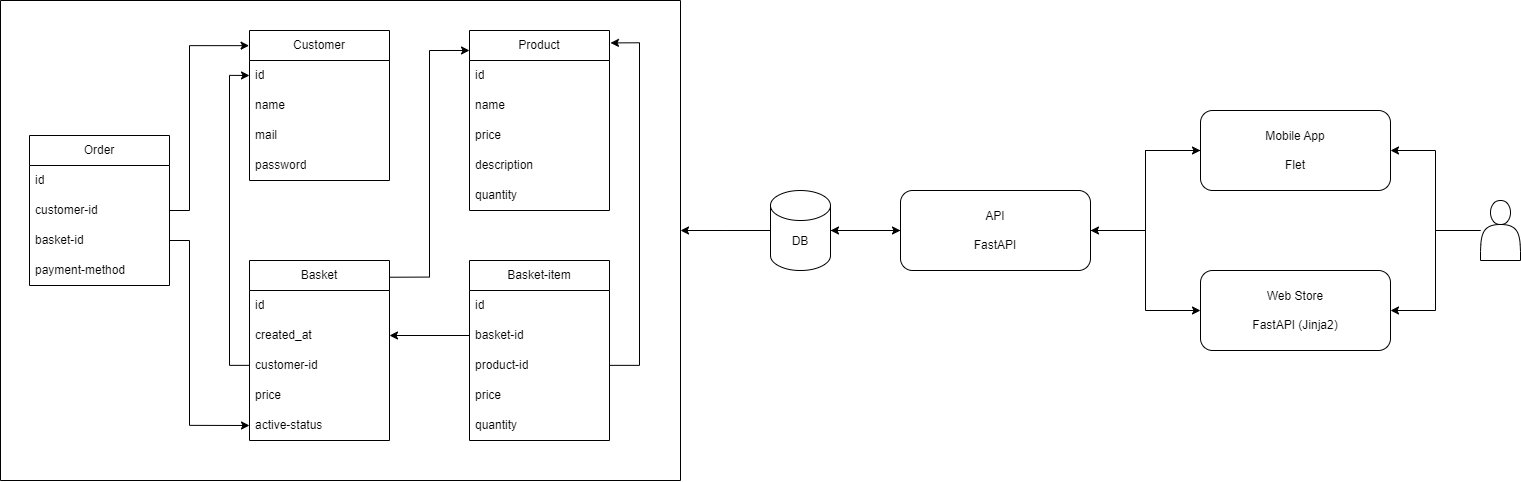

The diagram above was exported from draw.io. Its source (the exported page's mxGraphModel, read from the mxfile embedded in the PNG):
<mxGraphModel dx="4169" dy="1506" grid="1" gridSize="10" guides="1" tooltips="1" connect="1" arrows="1" fold="1" page="1" pageScale="1" pageWidth="1169" pageHeight="827" math="0" shadow="0">
  <root>
    <mxCell id="0" />
    <mxCell id="1" parent="0" />
    <mxCell id="aeFdX8Pa-2ijS7HtrnQ4-6" style="edgeStyle=orthogonalEdgeStyle;rounded=0;orthogonalLoop=1;jettySize=auto;html=1;entryX=0;entryY=0.5;entryDx=0;entryDy=0;" edge="1" parent="1" source="aeFdX8Pa-2ijS7HtrnQ4-3" target="aeFdX8Pa-2ijS7HtrnQ4-4">
      <mxGeometry relative="1" as="geometry" />
    </mxCell>
    <mxCell id="aeFdX8Pa-2ijS7HtrnQ4-7" style="edgeStyle=orthogonalEdgeStyle;rounded=0;orthogonalLoop=1;jettySize=auto;html=1;entryX=0;entryY=0.5;entryDx=0;entryDy=0;" edge="1" parent="1" source="aeFdX8Pa-2ijS7HtrnQ4-3" target="aeFdX8Pa-2ijS7HtrnQ4-5">
      <mxGeometry relative="1" as="geometry" />
    </mxCell>
    <mxCell id="aeFdX8Pa-2ijS7HtrnQ4-3" value="API&lt;div&gt;&lt;br&gt;&lt;/div&gt;&lt;div&gt;FastAPI&lt;/div&gt;" style="rounded=1;whiteSpace=wrap;html=1;" vertex="1" parent="1">
      <mxGeometry x="380" y="190" width="190" height="80" as="geometry" />
    </mxCell>
    <mxCell id="aeFdX8Pa-2ijS7HtrnQ4-11" style="edgeStyle=orthogonalEdgeStyle;rounded=0;orthogonalLoop=1;jettySize=auto;html=1;entryX=1;entryY=0.5;entryDx=0;entryDy=0;" edge="1" parent="1" source="aeFdX8Pa-2ijS7HtrnQ4-4" target="aeFdX8Pa-2ijS7HtrnQ4-3">
      <mxGeometry relative="1" as="geometry" />
    </mxCell>
    <mxCell id="aeFdX8Pa-2ijS7HtrnQ4-4" value="Mobile App&lt;div&gt;&lt;br&gt;&lt;/div&gt;&lt;div&gt;Flet&lt;/div&gt;" style="rounded=1;whiteSpace=wrap;html=1;" vertex="1" parent="1">
      <mxGeometry x="680" y="110" width="190" height="80" as="geometry" />
    </mxCell>
    <mxCell id="aeFdX8Pa-2ijS7HtrnQ4-5" value="Web Store&lt;div&gt;&lt;br&gt;&lt;/div&gt;&lt;div&gt;FastAPI (Jinja2)&lt;/div&gt;" style="rounded=1;whiteSpace=wrap;html=1;" vertex="1" parent="1">
      <mxGeometry x="680" y="270" width="190" height="80" as="geometry" />
    </mxCell>
    <mxCell id="aeFdX8Pa-2ijS7HtrnQ4-9" style="edgeStyle=orthogonalEdgeStyle;rounded=0;orthogonalLoop=1;jettySize=auto;html=1;entryX=0;entryY=0.5;entryDx=0;entryDy=0;" edge="1" parent="1" source="aeFdX8Pa-2ijS7HtrnQ4-8" target="aeFdX8Pa-2ijS7HtrnQ4-3">
      <mxGeometry relative="1" as="geometry" />
    </mxCell>
    <mxCell id="aeFdX8Pa-2ijS7HtrnQ4-59" style="edgeStyle=orthogonalEdgeStyle;rounded=0;orthogonalLoop=1;jettySize=auto;html=1;" edge="1" parent="1" source="aeFdX8Pa-2ijS7HtrnQ4-8">
      <mxGeometry relative="1" as="geometry">
        <mxPoint x="160" y="230" as="targetPoint" />
      </mxGeometry>
    </mxCell>
    <mxCell id="aeFdX8Pa-2ijS7HtrnQ4-8" value="DB" style="shape=cylinder3;whiteSpace=wrap;html=1;boundedLbl=1;backgroundOutline=1;size=15;" vertex="1" parent="1">
      <mxGeometry x="250" y="190" width="60" height="80" as="geometry" />
    </mxCell>
    <mxCell id="aeFdX8Pa-2ijS7HtrnQ4-10" style="edgeStyle=orthogonalEdgeStyle;rounded=0;orthogonalLoop=1;jettySize=auto;html=1;entryX=1;entryY=0.5;entryDx=0;entryDy=0;entryPerimeter=0;" edge="1" parent="1" source="aeFdX8Pa-2ijS7HtrnQ4-3" target="aeFdX8Pa-2ijS7HtrnQ4-8">
      <mxGeometry relative="1" as="geometry" />
    </mxCell>
    <mxCell id="aeFdX8Pa-2ijS7HtrnQ4-12" value="Product" style="swimlane;fontStyle=0;childLayout=stackLayout;horizontal=1;startSize=30;horizontalStack=0;resizeParent=1;resizeParentMax=0;resizeLast=0;collapsible=1;marginBottom=0;whiteSpace=wrap;html=1;" vertex="1" parent="1">
      <mxGeometry x="-51" y="30" width="140" height="180" as="geometry" />
    </mxCell>
    <mxCell id="aeFdX8Pa-2ijS7HtrnQ4-13" value="id" style="text;strokeColor=none;fillColor=none;align=left;verticalAlign=middle;spacingLeft=4;spacingRight=4;overflow=hidden;points=[[0,0.5],[1,0.5]];portConstraint=eastwest;rotatable=0;whiteSpace=wrap;html=1;" vertex="1" parent="aeFdX8Pa-2ijS7HtrnQ4-12">
      <mxGeometry y="30" width="140" height="30" as="geometry" />
    </mxCell>
    <mxCell id="aeFdX8Pa-2ijS7HtrnQ4-14" value="name" style="text;strokeColor=none;fillColor=none;align=left;verticalAlign=middle;spacingLeft=4;spacingRight=4;overflow=hidden;points=[[0,0.5],[1,0.5]];portConstraint=eastwest;rotatable=0;whiteSpace=wrap;html=1;" vertex="1" parent="aeFdX8Pa-2ijS7HtrnQ4-12">
      <mxGeometry y="60" width="140" height="30" as="geometry" />
    </mxCell>
    <mxCell id="aeFdX8Pa-2ijS7HtrnQ4-15" value="price" style="text;strokeColor=none;fillColor=none;align=left;verticalAlign=middle;spacingLeft=4;spacingRight=4;overflow=hidden;points=[[0,0.5],[1,0.5]];portConstraint=eastwest;rotatable=0;whiteSpace=wrap;html=1;" vertex="1" parent="aeFdX8Pa-2ijS7HtrnQ4-12">
      <mxGeometry y="90" width="140" height="30" as="geometry" />
    </mxCell>
    <mxCell id="aeFdX8Pa-2ijS7HtrnQ4-16" value="description" style="text;strokeColor=none;fillColor=none;align=left;verticalAlign=middle;spacingLeft=4;spacingRight=4;overflow=hidden;points=[[0,0.5],[1,0.5]];portConstraint=eastwest;rotatable=0;whiteSpace=wrap;html=1;" vertex="1" parent="aeFdX8Pa-2ijS7HtrnQ4-12">
      <mxGeometry y="120" width="140" height="30" as="geometry" />
    </mxCell>
    <mxCell id="aeFdX8Pa-2ijS7HtrnQ4-17" value="quantity" style="text;strokeColor=none;fillColor=none;align=left;verticalAlign=middle;spacingLeft=4;spacingRight=4;overflow=hidden;points=[[0,0.5],[1,0.5]];portConstraint=eastwest;rotatable=0;whiteSpace=wrap;html=1;" vertex="1" parent="aeFdX8Pa-2ijS7HtrnQ4-12">
      <mxGeometry y="150" width="140" height="30" as="geometry" />
    </mxCell>
    <mxCell id="aeFdX8Pa-2ijS7HtrnQ4-18" value="Customer" style="swimlane;fontStyle=0;childLayout=stackLayout;horizontal=1;startSize=30;horizontalStack=0;resizeParent=1;resizeParentMax=0;resizeLast=0;collapsible=1;marginBottom=0;whiteSpace=wrap;html=1;" vertex="1" parent="1">
      <mxGeometry x="-271" y="30" width="140" height="150" as="geometry" />
    </mxCell>
    <mxCell id="aeFdX8Pa-2ijS7HtrnQ4-19" value="id" style="text;strokeColor=none;fillColor=none;align=left;verticalAlign=middle;spacingLeft=4;spacingRight=4;overflow=hidden;points=[[0,0.5],[1,0.5]];portConstraint=eastwest;rotatable=0;whiteSpace=wrap;html=1;" vertex="1" parent="aeFdX8Pa-2ijS7HtrnQ4-18">
      <mxGeometry y="30" width="140" height="30" as="geometry" />
    </mxCell>
    <mxCell id="aeFdX8Pa-2ijS7HtrnQ4-20" value="name" style="text;strokeColor=none;fillColor=none;align=left;verticalAlign=middle;spacingLeft=4;spacingRight=4;overflow=hidden;points=[[0,0.5],[1,0.5]];portConstraint=eastwest;rotatable=0;whiteSpace=wrap;html=1;" vertex="1" parent="aeFdX8Pa-2ijS7HtrnQ4-18">
      <mxGeometry y="60" width="140" height="30" as="geometry" />
    </mxCell>
    <mxCell id="aeFdX8Pa-2ijS7HtrnQ4-21" value="mail" style="text;strokeColor=none;fillColor=none;align=left;verticalAlign=middle;spacingLeft=4;spacingRight=4;overflow=hidden;points=[[0,0.5],[1,0.5]];portConstraint=eastwest;rotatable=0;whiteSpace=wrap;html=1;" vertex="1" parent="aeFdX8Pa-2ijS7HtrnQ4-18">
      <mxGeometry y="90" width="140" height="30" as="geometry" />
    </mxCell>
    <mxCell id="aeFdX8Pa-2ijS7HtrnQ4-22" value="password" style="text;strokeColor=none;fillColor=none;align=left;verticalAlign=middle;spacingLeft=4;spacingRight=4;overflow=hidden;points=[[0,0.5],[1,0.5]];portConstraint=eastwest;rotatable=0;whiteSpace=wrap;html=1;" vertex="1" parent="aeFdX8Pa-2ijS7HtrnQ4-18">
      <mxGeometry y="120" width="140" height="30" as="geometry" />
    </mxCell>
    <mxCell id="aeFdX8Pa-2ijS7HtrnQ4-25" value="Order" style="swimlane;fontStyle=0;childLayout=stackLayout;horizontal=1;startSize=30;horizontalStack=0;resizeParent=1;resizeParentMax=0;resizeLast=0;collapsible=1;marginBottom=0;whiteSpace=wrap;html=1;" vertex="1" parent="1">
      <mxGeometry x="-491" y="135" width="140" height="150" as="geometry" />
    </mxCell>
    <mxCell id="aeFdX8Pa-2ijS7HtrnQ4-26" value="id" style="text;strokeColor=none;fillColor=none;align=left;verticalAlign=middle;spacingLeft=4;spacingRight=4;overflow=hidden;points=[[0,0.5],[1,0.5]];portConstraint=eastwest;rotatable=0;whiteSpace=wrap;html=1;" vertex="1" parent="aeFdX8Pa-2ijS7HtrnQ4-25">
      <mxGeometry y="30" width="140" height="30" as="geometry" />
    </mxCell>
    <mxCell id="aeFdX8Pa-2ijS7HtrnQ4-28" value="customer-id" style="text;strokeColor=none;fillColor=none;align=left;verticalAlign=middle;spacingLeft=4;spacingRight=4;overflow=hidden;points=[[0,0.5],[1,0.5]];portConstraint=eastwest;rotatable=0;whiteSpace=wrap;html=1;" vertex="1" parent="aeFdX8Pa-2ijS7HtrnQ4-25">
      <mxGeometry y="60" width="140" height="30" as="geometry" />
    </mxCell>
    <mxCell id="aeFdX8Pa-2ijS7HtrnQ4-27" value="basket-id" style="text;strokeColor=none;fillColor=none;align=left;verticalAlign=middle;spacingLeft=4;spacingRight=4;overflow=hidden;points=[[0,0.5],[1,0.5]];portConstraint=eastwest;rotatable=0;whiteSpace=wrap;html=1;" vertex="1" parent="aeFdX8Pa-2ijS7HtrnQ4-25">
      <mxGeometry y="90" width="140" height="30" as="geometry" />
    </mxCell>
    <mxCell id="aeFdX8Pa-2ijS7HtrnQ4-29" value="payment-method" style="text;strokeColor=none;fillColor=none;align=left;verticalAlign=middle;spacingLeft=4;spacingRight=4;overflow=hidden;points=[[0,0.5],[1,0.5]];portConstraint=eastwest;rotatable=0;whiteSpace=wrap;html=1;" vertex="1" parent="aeFdX8Pa-2ijS7HtrnQ4-25">
      <mxGeometry y="120" width="140" height="30" as="geometry" />
    </mxCell>
    <mxCell id="aeFdX8Pa-2ijS7HtrnQ4-32" value="Basket" style="swimlane;fontStyle=0;childLayout=stackLayout;horizontal=1;startSize=30;horizontalStack=0;resizeParent=1;resizeParentMax=0;resizeLast=0;collapsible=1;marginBottom=0;whiteSpace=wrap;html=1;" vertex="1" parent="1">
      <mxGeometry x="-271" y="260" width="140" height="180" as="geometry" />
    </mxCell>
    <mxCell id="aeFdX8Pa-2ijS7HtrnQ4-33" value="id" style="text;strokeColor=none;fillColor=none;align=left;verticalAlign=middle;spacingLeft=4;spacingRight=4;overflow=hidden;points=[[0,0.5],[1,0.5]];portConstraint=eastwest;rotatable=0;whiteSpace=wrap;html=1;" vertex="1" parent="aeFdX8Pa-2ijS7HtrnQ4-32">
      <mxGeometry y="30" width="140" height="30" as="geometry" />
    </mxCell>
    <mxCell id="aeFdX8Pa-2ijS7HtrnQ4-34" value="created_at" style="text;strokeColor=none;fillColor=none;align=left;verticalAlign=middle;spacingLeft=4;spacingRight=4;overflow=hidden;points=[[0,0.5],[1,0.5]];portConstraint=eastwest;rotatable=0;whiteSpace=wrap;html=1;" vertex="1" parent="aeFdX8Pa-2ijS7HtrnQ4-32">
      <mxGeometry y="60" width="140" height="30" as="geometry" />
    </mxCell>
    <mxCell id="aeFdX8Pa-2ijS7HtrnQ4-35" value="customer-id" style="text;strokeColor=none;fillColor=none;align=left;verticalAlign=middle;spacingLeft=4;spacingRight=4;overflow=hidden;points=[[0,0.5],[1,0.5]];portConstraint=eastwest;rotatable=0;whiteSpace=wrap;html=1;" vertex="1" parent="aeFdX8Pa-2ijS7HtrnQ4-32">
      <mxGeometry y="90" width="140" height="30" as="geometry" />
    </mxCell>
    <mxCell id="aeFdX8Pa-2ijS7HtrnQ4-46" value="price" style="text;strokeColor=none;fillColor=none;align=left;verticalAlign=middle;spacingLeft=4;spacingRight=4;overflow=hidden;points=[[0,0.5],[1,0.5]];portConstraint=eastwest;rotatable=0;whiteSpace=wrap;html=1;" vertex="1" parent="aeFdX8Pa-2ijS7HtrnQ4-32">
      <mxGeometry y="120" width="140" height="30" as="geometry" />
    </mxCell>
    <mxCell id="aeFdX8Pa-2ijS7HtrnQ4-45" value="active-status" style="text;strokeColor=none;fillColor=none;align=left;verticalAlign=middle;spacingLeft=4;spacingRight=4;overflow=hidden;points=[[0,0.5],[1,0.5]];portConstraint=eastwest;rotatable=0;whiteSpace=wrap;html=1;" vertex="1" parent="aeFdX8Pa-2ijS7HtrnQ4-32">
      <mxGeometry y="150" width="140" height="30" as="geometry" />
    </mxCell>
    <mxCell id="aeFdX8Pa-2ijS7HtrnQ4-37" value="Basket-item" style="swimlane;fontStyle=0;childLayout=stackLayout;horizontal=1;startSize=30;horizontalStack=0;resizeParent=1;resizeParentMax=0;resizeLast=0;collapsible=1;marginBottom=0;whiteSpace=wrap;html=1;" vertex="1" parent="1">
      <mxGeometry x="-51" y="260" width="140" height="180" as="geometry" />
    </mxCell>
    <mxCell id="aeFdX8Pa-2ijS7HtrnQ4-38" value="id" style="text;strokeColor=none;fillColor=none;align=left;verticalAlign=middle;spacingLeft=4;spacingRight=4;overflow=hidden;points=[[0,0.5],[1,0.5]];portConstraint=eastwest;rotatable=0;whiteSpace=wrap;html=1;" vertex="1" parent="aeFdX8Pa-2ijS7HtrnQ4-37">
      <mxGeometry y="30" width="140" height="30" as="geometry" />
    </mxCell>
    <mxCell id="aeFdX8Pa-2ijS7HtrnQ4-40" value="basket-id" style="text;strokeColor=none;fillColor=none;align=left;verticalAlign=middle;spacingLeft=4;spacingRight=4;overflow=hidden;points=[[0,0.5],[1,0.5]];portConstraint=eastwest;rotatable=0;whiteSpace=wrap;html=1;" vertex="1" parent="aeFdX8Pa-2ijS7HtrnQ4-37">
      <mxGeometry y="60" width="140" height="30" as="geometry" />
    </mxCell>
    <mxCell id="aeFdX8Pa-2ijS7HtrnQ4-42" value="product-id" style="text;strokeColor=none;fillColor=none;align=left;verticalAlign=middle;spacingLeft=4;spacingRight=4;overflow=hidden;points=[[0,0.5],[1,0.5]];portConstraint=eastwest;rotatable=0;whiteSpace=wrap;html=1;" vertex="1" parent="aeFdX8Pa-2ijS7HtrnQ4-37">
      <mxGeometry y="90" width="140" height="30" as="geometry" />
    </mxCell>
    <mxCell id="aeFdX8Pa-2ijS7HtrnQ4-44" value="price" style="text;strokeColor=none;fillColor=none;align=left;verticalAlign=middle;spacingLeft=4;spacingRight=4;overflow=hidden;points=[[0,0.5],[1,0.5]];portConstraint=eastwest;rotatable=0;whiteSpace=wrap;html=1;" vertex="1" parent="aeFdX8Pa-2ijS7HtrnQ4-37">
      <mxGeometry y="120" width="140" height="30" as="geometry" />
    </mxCell>
    <mxCell id="aeFdX8Pa-2ijS7HtrnQ4-43" value="quantity" style="text;strokeColor=none;fillColor=none;align=left;verticalAlign=middle;spacingLeft=4;spacingRight=4;overflow=hidden;points=[[0,0.5],[1,0.5]];portConstraint=eastwest;rotatable=0;whiteSpace=wrap;html=1;" vertex="1" parent="aeFdX8Pa-2ijS7HtrnQ4-37">
      <mxGeometry y="150" width="140" height="30" as="geometry" />
    </mxCell>
    <mxCell id="aeFdX8Pa-2ijS7HtrnQ4-47" style="edgeStyle=orthogonalEdgeStyle;rounded=0;orthogonalLoop=1;jettySize=auto;html=1;entryX=0;entryY=0.111;entryDx=0;entryDy=0;entryPerimeter=0;exitX=1.005;exitY=0.093;exitDx=0;exitDy=0;exitPerimeter=0;" edge="1" parent="1" source="aeFdX8Pa-2ijS7HtrnQ4-32" target="aeFdX8Pa-2ijS7HtrnQ4-12">
      <mxGeometry relative="1" as="geometry" />
    </mxCell>
    <mxCell id="aeFdX8Pa-2ijS7HtrnQ4-48" style="edgeStyle=orthogonalEdgeStyle;rounded=0;orthogonalLoop=1;jettySize=auto;html=1;entryX=1;entryY=0.5;entryDx=0;entryDy=0;" edge="1" parent="1" source="aeFdX8Pa-2ijS7HtrnQ4-40" target="aeFdX8Pa-2ijS7HtrnQ4-34">
      <mxGeometry relative="1" as="geometry" />
    </mxCell>
    <mxCell id="aeFdX8Pa-2ijS7HtrnQ4-49" style="edgeStyle=orthogonalEdgeStyle;rounded=0;orthogonalLoop=1;jettySize=auto;html=1;entryX=1.007;entryY=0.069;entryDx=0;entryDy=0;entryPerimeter=0;" edge="1" parent="1" source="aeFdX8Pa-2ijS7HtrnQ4-42" target="aeFdX8Pa-2ijS7HtrnQ4-12">
      <mxGeometry relative="1" as="geometry">
        <Array as="points">
          <mxPoint x="119" y="365" />
          <mxPoint x="119" y="42" />
        </Array>
      </mxGeometry>
    </mxCell>
    <mxCell id="aeFdX8Pa-2ijS7HtrnQ4-50" style="edgeStyle=orthogonalEdgeStyle;rounded=0;orthogonalLoop=1;jettySize=auto;html=1;entryX=-0.003;entryY=0.101;entryDx=0;entryDy=0;entryPerimeter=0;" edge="1" parent="1" source="aeFdX8Pa-2ijS7HtrnQ4-28" target="aeFdX8Pa-2ijS7HtrnQ4-18">
      <mxGeometry relative="1" as="geometry">
        <Array as="points">
          <mxPoint x="-331" y="210" />
          <mxPoint x="-331" y="45" />
        </Array>
      </mxGeometry>
    </mxCell>
    <mxCell id="aeFdX8Pa-2ijS7HtrnQ4-52" style="edgeStyle=orthogonalEdgeStyle;rounded=0;orthogonalLoop=1;jettySize=auto;html=1;entryX=0;entryY=0.5;entryDx=0;entryDy=0;" edge="1" parent="1" source="aeFdX8Pa-2ijS7HtrnQ4-35" target="aeFdX8Pa-2ijS7HtrnQ4-19">
      <mxGeometry relative="1" as="geometry" />
    </mxCell>
    <mxCell id="aeFdX8Pa-2ijS7HtrnQ4-53" style="edgeStyle=orthogonalEdgeStyle;rounded=0;orthogonalLoop=1;jettySize=auto;html=1;entryX=0;entryY=0.5;entryDx=0;entryDy=0;" edge="1" parent="1" source="aeFdX8Pa-2ijS7HtrnQ4-27" target="aeFdX8Pa-2ijS7HtrnQ4-45">
      <mxGeometry relative="1" as="geometry">
        <Array as="points">
          <mxPoint x="-331" y="240" />
          <mxPoint x="-331" y="425" />
        </Array>
      </mxGeometry>
    </mxCell>
    <mxCell id="aeFdX8Pa-2ijS7HtrnQ4-55" value="" style="endArrow=none;html=1;rounded=0;" edge="1" parent="1">
      <mxGeometry width="50" height="50" relative="1" as="geometry">
        <mxPoint x="-520" as="sourcePoint" />
        <mxPoint x="160" as="targetPoint" />
      </mxGeometry>
    </mxCell>
    <mxCell id="aeFdX8Pa-2ijS7HtrnQ4-56" value="" style="endArrow=none;html=1;rounded=0;" edge="1" parent="1">
      <mxGeometry width="50" height="50" relative="1" as="geometry">
        <mxPoint x="160" y="480" as="sourcePoint" />
        <mxPoint x="160" as="targetPoint" />
      </mxGeometry>
    </mxCell>
    <mxCell id="aeFdX8Pa-2ijS7HtrnQ4-57" value="" style="endArrow=none;html=1;rounded=0;" edge="1" parent="1">
      <mxGeometry width="50" height="50" relative="1" as="geometry">
        <mxPoint x="-520" y="480" as="sourcePoint" />
        <mxPoint x="160" y="480" as="targetPoint" />
      </mxGeometry>
    </mxCell>
    <mxCell id="aeFdX8Pa-2ijS7HtrnQ4-58" value="" style="endArrow=none;html=1;rounded=0;" edge="1" parent="1">
      <mxGeometry width="50" height="50" relative="1" as="geometry">
        <mxPoint x="-520" y="480" as="sourcePoint" />
        <mxPoint x="-520" as="targetPoint" />
      </mxGeometry>
    </mxCell>
    <mxCell id="aeFdX8Pa-2ijS7HtrnQ4-61" style="edgeStyle=orthogonalEdgeStyle;rounded=0;orthogonalLoop=1;jettySize=auto;html=1;entryX=1;entryY=0.5;entryDx=0;entryDy=0;" edge="1" parent="1" source="aeFdX8Pa-2ijS7HtrnQ4-60" target="aeFdX8Pa-2ijS7HtrnQ4-4">
      <mxGeometry relative="1" as="geometry" />
    </mxCell>
    <mxCell id="aeFdX8Pa-2ijS7HtrnQ4-62" style="edgeStyle=orthogonalEdgeStyle;rounded=0;orthogonalLoop=1;jettySize=auto;html=1;entryX=1;entryY=0.5;entryDx=0;entryDy=0;" edge="1" parent="1" source="aeFdX8Pa-2ijS7HtrnQ4-60" target="aeFdX8Pa-2ijS7HtrnQ4-5">
      <mxGeometry relative="1" as="geometry" />
    </mxCell>
    <mxCell id="aeFdX8Pa-2ijS7HtrnQ4-60" value="" style="shape=actor;whiteSpace=wrap;html=1;" vertex="1" parent="1">
      <mxGeometry x="960" y="200" width="40" height="60" as="geometry" />
    </mxCell>
  </root>
</mxGraphModel>